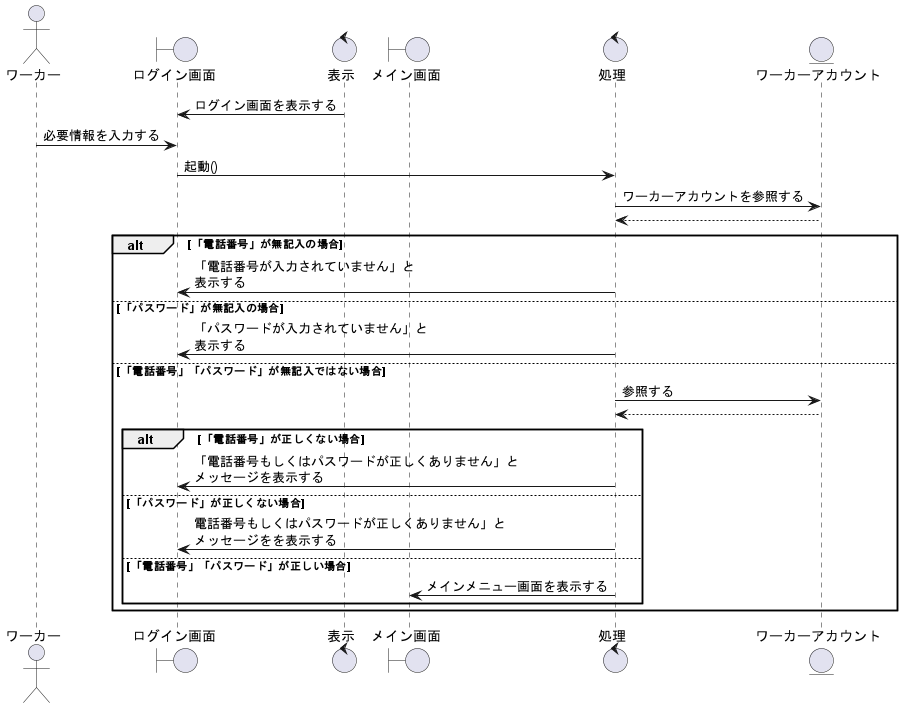

The diagram above was rendered by PlantUML. Its source (embedded in the PNG):
@startuml ワーカーログイン

' 1
actor ワーカー as wo1
boundary ログイン画面 as lo1
control 表示 as co1

boundary メイン画面 as sm1
control 処理 as co2

entity ワーカーアカウント as en1

' 2
co1 -> lo1 : ログイン画面を表示する
wo1 -> lo1 : 必要情報を入力する

lo1 -> co2 : 起動()
co2 -> en1 : ワーカーアカウントを参照する
en1 --> co2 

alt 「電話番号」が無記入の場合
    co2 -> lo1 :「電話番号が入力されていません」と\n表示する

else 「パスワード」が無記入の場合
    co2 -> lo1 :「パスワードが入力されていません」と\n表示する

else 「電話番号」「パスワード」が無記入ではない場合
    ' 分岐を書く場合は必ず「～ではない場合」を書く
    ' 参照をしたら戻り値を破線で表す
    co2 -> en1 :参照する
    en1 --> co2 
    
    alt 「電話番号」が正しくない場合
        co2 -> lo1 :「電話番号もしくはパスワードが正しくありません」と\nメッセージを表示する

    else 「パスワード」が正しくない場合
        co2 -> lo1 : 電話番号もしくはパスワードが正しくありません」と\nメッセージをを表示する

    else 「電話番号」「パスワード」が正しい場合
        co2 -> sm1 : メインメニュー画面を表示する

    end
end    
@enduml